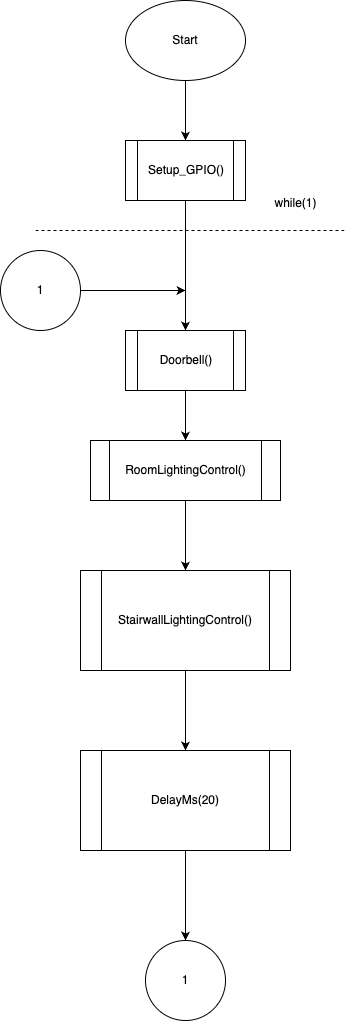

The diagram above was exported from draw.io. Its source (the exported page's mxGraphModel, read from the mxfile embedded in the PNG):
<mxGraphModel dx="985" dy="655" grid="1" gridSize="10" guides="1" tooltips="1" connect="1" arrows="1" fold="1" page="1" pageScale="1" pageWidth="850" pageHeight="1100" math="0" shadow="0">
  <root>
    <mxCell id="0" />
    <mxCell id="1" parent="0" />
    <mxCell id="2ReFFmNlJ8r-waKqtFgm-5" style="edgeStyle=orthogonalEdgeStyle;rounded=0;orthogonalLoop=1;jettySize=auto;html=1;entryX=0.5;entryY=0;entryDx=0;entryDy=0;" parent="1" source="2ReFFmNlJ8r-waKqtFgm-1" target="2ReFFmNlJ8r-waKqtFgm-4" edge="1">
      <mxGeometry relative="1" as="geometry" />
    </mxCell>
    <mxCell id="2ReFFmNlJ8r-waKqtFgm-1" value="Start" style="ellipse;whiteSpace=wrap;html=1;" parent="1" vertex="1">
      <mxGeometry x="385" y="40" width="120" height="80" as="geometry" />
    </mxCell>
    <mxCell id="2ReFFmNlJ8r-waKqtFgm-9" value="" style="edgeStyle=orthogonalEdgeStyle;rounded=0;orthogonalLoop=1;jettySize=auto;html=1;" parent="1" source="2ReFFmNlJ8r-waKqtFgm-4" target="2ReFFmNlJ8r-waKqtFgm-8" edge="1">
      <mxGeometry relative="1" as="geometry" />
    </mxCell>
    <mxCell id="2ReFFmNlJ8r-waKqtFgm-4" value="Setup_GPIO()" style="shape=process;whiteSpace=wrap;html=1;backgroundOutline=1;" parent="1" vertex="1">
      <mxGeometry x="385" y="180" width="120" height="60" as="geometry" />
    </mxCell>
    <mxCell id="2ReFFmNlJ8r-waKqtFgm-6" value="" style="endArrow=none;dashed=1;html=1;rounded=0;" parent="1" edge="1">
      <mxGeometry width="50" height="50" relative="1" as="geometry">
        <mxPoint x="295" y="270" as="sourcePoint" />
        <mxPoint x="605" y="270" as="targetPoint" />
      </mxGeometry>
    </mxCell>
    <mxCell id="2ReFFmNlJ8r-waKqtFgm-7" value="while(1)" style="text;html=1;align=center;verticalAlign=middle;resizable=0;points=[];autosize=1;strokeColor=none;fillColor=none;" parent="1" vertex="1">
      <mxGeometry x="520" y="228" width="70" height="30" as="geometry" />
    </mxCell>
    <mxCell id="ERi4uEaDC_TuQVpf7Oki-2" style="edgeStyle=orthogonalEdgeStyle;rounded=0;orthogonalLoop=1;jettySize=auto;html=1;entryX=0.5;entryY=0;entryDx=0;entryDy=0;" parent="1" source="2ReFFmNlJ8r-waKqtFgm-8" target="ERi4uEaDC_TuQVpf7Oki-1" edge="1">
      <mxGeometry relative="1" as="geometry" />
    </mxCell>
    <mxCell id="2ReFFmNlJ8r-waKqtFgm-8" value="Doorbell()" style="shape=process;whiteSpace=wrap;html=1;backgroundOutline=1;" parent="1" vertex="1">
      <mxGeometry x="385" y="370" width="120" height="60" as="geometry" />
    </mxCell>
    <mxCell id="klC8gYBZl-8FqkNFkv0S-1" style="edgeStyle=orthogonalEdgeStyle;rounded=0;orthogonalLoop=1;jettySize=auto;html=1;entryX=0.5;entryY=0;entryDx=0;entryDy=0;" parent="1" source="ERi4uEaDC_TuQVpf7Oki-1" target="ERi4uEaDC_TuQVpf7Oki-3" edge="1">
      <mxGeometry relative="1" as="geometry" />
    </mxCell>
    <mxCell id="ERi4uEaDC_TuQVpf7Oki-1" value="RoomLightingControl()" style="shape=process;whiteSpace=wrap;html=1;backgroundOutline=1;" parent="1" vertex="1">
      <mxGeometry x="350" y="480" width="190" height="60" as="geometry" />
    </mxCell>
    <mxCell id="klC8gYBZl-8FqkNFkv0S-3" value="" style="edgeStyle=orthogonalEdgeStyle;rounded=0;orthogonalLoop=1;jettySize=auto;html=1;" parent="1" source="ERi4uEaDC_TuQVpf7Oki-3" target="klC8gYBZl-8FqkNFkv0S-2" edge="1">
      <mxGeometry relative="1" as="geometry" />
    </mxCell>
    <mxCell id="ERi4uEaDC_TuQVpf7Oki-3" value="StairwallLightingControl()" style="shape=process;whiteSpace=wrap;html=1;backgroundOutline=1;" parent="1" vertex="1">
      <mxGeometry x="340" y="610" width="210" height="100" as="geometry" />
    </mxCell>
    <mxCell id="klC8gYBZl-8FqkNFkv0S-5" value="" style="edgeStyle=orthogonalEdgeStyle;rounded=0;orthogonalLoop=1;jettySize=auto;html=1;" parent="1" source="klC8gYBZl-8FqkNFkv0S-2" target="klC8gYBZl-8FqkNFkv0S-4" edge="1">
      <mxGeometry relative="1" as="geometry" />
    </mxCell>
    <mxCell id="klC8gYBZl-8FqkNFkv0S-2" value="DelayMs(20)" style="shape=process;whiteSpace=wrap;html=1;backgroundOutline=1;" parent="1" vertex="1">
      <mxGeometry x="340" y="790" width="210" height="100" as="geometry" />
    </mxCell>
    <mxCell id="klC8gYBZl-8FqkNFkv0S-4" value="1" style="ellipse;whiteSpace=wrap;html=1;" parent="1" vertex="1">
      <mxGeometry x="405" y="980" width="80" height="80" as="geometry" />
    </mxCell>
    <mxCell id="klC8gYBZl-8FqkNFkv0S-7" style="edgeStyle=orthogonalEdgeStyle;rounded=0;orthogonalLoop=1;jettySize=auto;html=1;" parent="1" source="klC8gYBZl-8FqkNFkv0S-6" edge="1">
      <mxGeometry relative="1" as="geometry">
        <mxPoint x="445" y="330" as="targetPoint" />
      </mxGeometry>
    </mxCell>
    <mxCell id="klC8gYBZl-8FqkNFkv0S-6" value="1" style="ellipse;whiteSpace=wrap;html=1;aspect=fixed;" parent="1" vertex="1">
      <mxGeometry x="260" y="290" width="80" height="80" as="geometry" />
    </mxCell>
  </root>
</mxGraphModel>